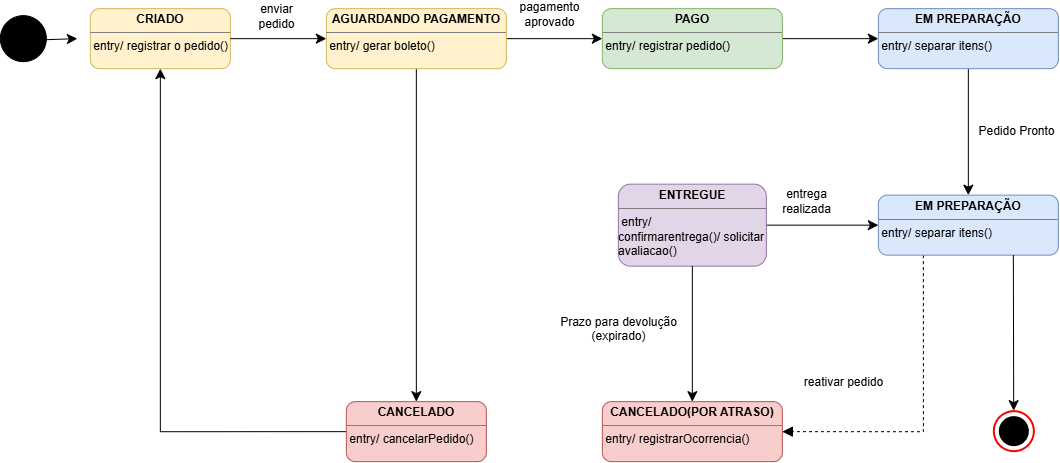

The diagram above was exported from draw.io. Its source (the exported page's mxGraphModel, read from the mxfile embedded in the PNG):
<mxGraphModel dx="1378" dy="1374" grid="1" gridSize="10" guides="1" tooltips="1" connect="1" arrows="1" fold="1" page="0" pageScale="1" pageWidth="827" pageHeight="1169" math="0" shadow="0">
  <root>
    <mxCell id="0" />
    <mxCell id="1" parent="0" />
    <mxCell id="o-QQVGuKSi2Fpps6UZTQ-2" parent="1" style="verticalAlign=top;align=left;overflow=fill;html=1;whiteSpace=wrap;rounded=1;fillColor=#fff2cc;strokeColor=#d6b656;" value="&lt;p style=&quot;margin:0px;margin-top:4px;text-align:center;&quot;&gt;&lt;b&gt;CRIADO&lt;/b&gt;&lt;/p&gt;&lt;hr size=&quot;1&quot; style=&quot;border-style:solid;&quot;&gt;&lt;div style=&quot;height:2px;&quot;&gt;&amp;nbsp;entry/ registrar o pedido()&lt;/div&gt;" vertex="1">
      <mxGeometry height="60" width="140" x="54" y="-22" as="geometry" />
    </mxCell>
    <mxCell id="o-QQVGuKSi2Fpps6UZTQ-9" edge="1" parent="1" source="o-QQVGuKSi2Fpps6UZTQ-3" style="edgeStyle=none;curved=1;rounded=0;orthogonalLoop=1;jettySize=auto;html=1;exitX=1;exitY=0.5;exitDx=0;exitDy=0;entryX=0;entryY=0.5;entryDx=0;entryDy=0;fontSize=12;startSize=8;endSize=8;" target="o-QQVGuKSi2Fpps6UZTQ-6">
      <mxGeometry relative="1" as="geometry" />
    </mxCell>
    <mxCell id="o-QQVGuKSi2Fpps6UZTQ-11" connectable="0" parent="o-QQVGuKSi2Fpps6UZTQ-9" style="edgeLabel;html=1;align=center;verticalAlign=middle;resizable=0;points=[];fontSize=12;labelBackgroundColor=none;" value="pagamento&lt;div&gt;aprovado&lt;/div&gt;" vertex="1">
      <mxGeometry relative="1" x="-0.2292" y="2" as="geometry">
        <mxPoint x="6" y="-23" as="offset" />
      </mxGeometry>
    </mxCell>
    <mxCell id="o-QQVGuKSi2Fpps6UZTQ-21" edge="1" parent="1" source="o-QQVGuKSi2Fpps6UZTQ-3" style="edgeStyle=none;curved=1;rounded=0;orthogonalLoop=1;jettySize=auto;html=1;entryX=0.5;entryY=0;entryDx=0;entryDy=0;fontSize=12;startSize=8;endSize=8;" target="Vz0I1fIwkWjtPUPAdZjM-4">
      <mxGeometry relative="1" as="geometry" />
    </mxCell>
    <mxCell id="o-QQVGuKSi2Fpps6UZTQ-3" parent="1" style="verticalAlign=top;align=left;overflow=fill;html=1;whiteSpace=wrap;rounded=1;fillColor=#fff2cc;strokeColor=#d6b656;" value="&lt;p style=&quot;margin:0px;margin-top:4px;text-align:center;&quot;&gt;&lt;b&gt;AGUARDANDO PAGAMENTO&lt;/b&gt;&lt;/p&gt;&lt;hr size=&quot;1&quot; style=&quot;border-style:solid;&quot;&gt;&lt;div style=&quot;height:2px;&quot;&gt;&amp;nbsp;entry/ gerar boleto()&lt;/div&gt;" vertex="1">
      <mxGeometry height="60" width="180" x="290" y="-22" as="geometry" />
    </mxCell>
    <mxCell id="Vz0I1fIwkWjtPUPAdZjM-1" parent="1" style="ellipse;whiteSpace=wrap;html=1;shapeInside=1;aspect=fixed;gradientColor=light-dark(#000000,#000000);fillColor=light-dark(#000000,#000000);" value="" vertex="1">
      <mxGeometry height="46" width="46" x="-36" y="-15" as="geometry" />
    </mxCell>
    <mxCell id="o-QQVGuKSi2Fpps6UZTQ-22" edge="1" parent="1" source="Vz0I1fIwkWjtPUPAdZjM-4" style="edgeStyle=orthogonalEdgeStyle;rounded=0;orthogonalLoop=1;jettySize=auto;html=1;exitX=0;exitY=0.5;exitDx=0;exitDy=0;entryX=0.5;entryY=1;entryDx=0;entryDy=0;fontSize=12;startSize=8;endSize=8;" target="o-QQVGuKSi2Fpps6UZTQ-2">
      <mxGeometry relative="1" as="geometry" />
    </mxCell>
    <mxCell id="Vz0I1fIwkWjtPUPAdZjM-2" edge="1" parent="1" source="Vz0I1fIwkWjtPUPAdZjM-1" style="edgeStyle=none;curved=1;rounded=0;orthogonalLoop=1;jettySize=auto;html=1;fontSize=12;startSize=8;endSize=8;">
      <mxGeometry relative="1" as="geometry">
        <mxPoint x="41" y="8" as="targetPoint" />
      </mxGeometry>
    </mxCell>
    <mxCell id="Vz0I1fIwkWjtPUPAdZjM-4" parent="1" style="verticalAlign=top;align=left;overflow=fill;html=1;whiteSpace=wrap;rounded=1;fillColor=#f8cecc;strokeColor=#b85450;" value="&lt;p style=&quot;margin:0px;margin-top:4px;text-align:center;&quot;&gt;&lt;b&gt;CANCELADO&lt;/b&gt;&lt;/p&gt;&lt;hr size=&quot;1&quot; style=&quot;border-style:solid;&quot;&gt;&lt;div style=&quot;height:2px;&quot;&gt;&amp;nbsp;entry/ cancelarPedido()&lt;/div&gt;" vertex="1">
      <mxGeometry height="60" width="140" x="310" y="371" as="geometry" />
    </mxCell>
    <mxCell id="o-QQVGuKSi2Fpps6UZTQ-10" edge="1" parent="1" source="o-QQVGuKSi2Fpps6UZTQ-6" style="edgeStyle=none;curved=1;rounded=0;orthogonalLoop=1;jettySize=auto;html=1;fontSize=12;startSize=8;endSize=8;" target="o-QQVGuKSi2Fpps6UZTQ-7" value="">
      <mxGeometry relative="1" as="geometry" />
    </mxCell>
    <mxCell id="o-QQVGuKSi2Fpps6UZTQ-6" parent="1" style="verticalAlign=top;align=left;overflow=fill;html=1;whiteSpace=wrap;rounded=1;fillColor=#d5e8d4;strokeColor=#82b366;" value="&lt;p style=&quot;margin:0px;margin-top:4px;text-align:center;&quot;&gt;&lt;b&gt;PAGO&lt;/b&gt;&lt;/p&gt;&lt;hr size=&quot;1&quot; style=&quot;border-style:solid;&quot;&gt;&lt;div style=&quot;height:2px;&quot;&gt;&amp;nbsp;entry/ registrar pedido()&lt;/div&gt;" vertex="1">
      <mxGeometry height="60" width="180" x="566" y="-22" as="geometry" />
    </mxCell>
    <mxCell id="o-QQVGuKSi2Fpps6UZTQ-14" edge="1" parent="1" source="o-QQVGuKSi2Fpps6UZTQ-7" style="edgeStyle=none;curved=1;rounded=0;orthogonalLoop=1;jettySize=auto;html=1;exitX=0.5;exitY=1;exitDx=0;exitDy=0;entryX=0.5;entryY=0;entryDx=0;entryDy=0;fontSize=12;startSize=8;endSize=8;" target="o-QQVGuKSi2Fpps6UZTQ-8">
      <mxGeometry relative="1" as="geometry" />
    </mxCell>
    <mxCell id="o-QQVGuKSi2Fpps6UZTQ-15" connectable="0" parent="o-QQVGuKSi2Fpps6UZTQ-14" style="edgeLabel;html=1;align=center;verticalAlign=middle;resizable=0;points=[];fontSize=12;labelBackgroundColor=none;" value="Pedido Pronto" vertex="1">
      <mxGeometry relative="1" x="-0.0303" as="geometry">
        <mxPoint x="48" y="1" as="offset" />
      </mxGeometry>
    </mxCell>
    <mxCell id="o-QQVGuKSi2Fpps6UZTQ-24" edge="1" parent="1" source="Vz0I1fIwkWjtPUPAdZjM-5" style="edgeStyle=none;curved=1;rounded=0;orthogonalLoop=1;jettySize=auto;html=1;exitX=1;exitY=0.5;exitDx=0;exitDy=0;entryX=0;entryY=0.5;entryDx=0;entryDy=0;fontSize=12;startSize=8;endSize=8;" target="o-QQVGuKSi2Fpps6UZTQ-8">
      <mxGeometry relative="1" as="geometry" />
    </mxCell>
    <mxCell id="o-QQVGuKSi2Fpps6UZTQ-25" connectable="0" parent="o-QQVGuKSi2Fpps6UZTQ-24" style="edgeLabel;html=1;align=center;verticalAlign=middle;resizable=0;points=[];fontSize=12;labelBackgroundColor=none;" value="entrega&lt;div&gt;realizada&lt;/div&gt;" vertex="1">
      <mxGeometry relative="1" x="-0.2857" as="geometry">
        <mxPoint y="-24" as="offset" />
      </mxGeometry>
    </mxCell>
    <mxCell id="o-QQVGuKSi2Fpps6UZTQ-7" parent="1" style="verticalAlign=top;align=left;overflow=fill;html=1;whiteSpace=wrap;rounded=1;fillColor=#dae8fc;strokeColor=#6c8ebf;" value="&lt;p style=&quot;margin:0px;margin-top:4px;text-align:center;&quot;&gt;&lt;b&gt;EM PREPARAÇÃO&lt;/b&gt;&lt;/p&gt;&lt;hr size=&quot;1&quot; style=&quot;border-style:solid;&quot;&gt;&lt;div style=&quot;height:2px;&quot;&gt;&amp;nbsp;entry/ separar itens()&lt;/div&gt;" vertex="1">
      <mxGeometry height="60" width="180" x="842" y="-22" as="geometry" />
    </mxCell>
    <mxCell id="Vz0I1fIwkWjtPUPAdZjM-5" parent="1" style="verticalAlign=top;align=left;overflow=fill;html=1;whiteSpace=wrap;rounded=1;fillColor=#e1d5e7;strokeColor=#9673a6;" value="&lt;p style=&quot;margin:0px;margin-top:4px;text-align:center;&quot;&gt;&lt;b&gt;ENTREGUE&lt;/b&gt;&lt;/p&gt;&lt;hr size=&quot;1&quot; style=&quot;border-style:solid;&quot;&gt;&lt;div style=&quot;height:2px;&quot;&gt;&amp;nbsp;entry/ confirmarentrega()/&lt;span style=&quot;background-color: transparent; color: light-dark(rgb(0, 0, 0), rgb(255, 255, 255));&quot;&gt;&amp;nbsp;solicitar avaliacao()&lt;/span&gt;&lt;/div&gt;&lt;div style=&quot;height:2px;&quot;&gt;&lt;br&gt;&lt;/div&gt;&lt;div style=&quot;height:2px;&quot;&gt;&lt;br&gt;&lt;/div&gt;&lt;div style=&quot;height:2px;&quot;&gt;&lt;br&gt;&lt;/div&gt;" vertex="1">
      <mxGeometry height="82" width="148" x="582" y="153.5" as="geometry" />
    </mxCell>
    <mxCell id="o-QQVGuKSi2Fpps6UZTQ-4" edge="1" parent="1" source="o-QQVGuKSi2Fpps6UZTQ-2" style="edgeStyle=none;curved=1;rounded=0;orthogonalLoop=1;jettySize=auto;html=1;exitX=1;exitY=0.5;exitDx=0;exitDy=0;entryX=0;entryY=0.5;entryDx=0;entryDy=0;fontSize=12;startSize=8;endSize=8;" target="o-QQVGuKSi2Fpps6UZTQ-3">
      <mxGeometry relative="1" as="geometry" />
    </mxCell>
    <mxCell id="o-QQVGuKSi2Fpps6UZTQ-5" connectable="0" parent="o-QQVGuKSi2Fpps6UZTQ-4" style="edgeLabel;html=1;align=center;verticalAlign=middle;resizable=0;points=[];fontSize=12;labelBackgroundColor=none;" value="enviar&lt;div&gt;pedido&lt;/div&gt;" vertex="1">
      <mxGeometry relative="1" x="-0.0417" y="-1" as="geometry">
        <mxPoint y="-24" as="offset" />
      </mxGeometry>
    </mxCell>
    <mxCell id="o-QQVGuKSi2Fpps6UZTQ-23" edge="1" parent="1" source="Vz0I1fIwkWjtPUPAdZjM-5" style="edgeStyle=none;curved=1;rounded=0;orthogonalLoop=1;jettySize=auto;html=1;exitX=0.5;exitY=1;exitDx=0;exitDy=0;entryX=0.5;entryY=0;entryDx=0;entryDy=0;fontSize=12;startSize=8;endSize=8;" target="o-QQVGuKSi2Fpps6UZTQ-19">
      <mxGeometry relative="1" as="geometry" />
    </mxCell>
    <mxCell id="Vz0I1fIwkWjtPUPAdZjM-6" connectable="0" parent="o-QQVGuKSi2Fpps6UZTQ-23" style="edgeLabel;html=1;align=center;verticalAlign=middle;resizable=0;points=[];fontSize=12;labelBackgroundColor=none;" value="Prazo para devolução&lt;div&gt;(expirado)&lt;br&gt;&lt;div&gt;&lt;br&gt;&lt;/div&gt;&lt;/div&gt;" vertex="1">
      <mxGeometry relative="1" x="0.0059" y="-3" as="geometry">
        <mxPoint x="-71" y="2" as="offset" />
      </mxGeometry>
    </mxCell>
    <mxCell id="o-QQVGuKSi2Fpps6UZTQ-20" edge="1" parent="1" source="o-QQVGuKSi2Fpps6UZTQ-8" style="edgeStyle=orthogonalEdgeStyle;rounded=0;orthogonalLoop=1;jettySize=auto;html=1;exitX=0.25;exitY=1;exitDx=0;exitDy=0;entryX=1;entryY=0.5;entryDx=0;entryDy=0;fontSize=12;startSize=8;endSize=8;dashed=1;endArrow=block;endFill=1;" target="o-QQVGuKSi2Fpps6UZTQ-19">
      <mxGeometry relative="1" as="geometry" />
    </mxCell>
    <mxCell id="Vz0I1fIwkWjtPUPAdZjM-7" connectable="0" parent="o-QQVGuKSi2Fpps6UZTQ-20" style="edgeLabel;html=1;align=center;verticalAlign=middle;resizable=0;points=[];fontSize=12;labelBackgroundColor=none;" value="reativar pedido" vertex="1">
      <mxGeometry relative="1" x="0.4592" y="-1" as="geometry">
        <mxPoint x="-25" y="-49" as="offset" />
      </mxGeometry>
    </mxCell>
    <mxCell id="o-QQVGuKSi2Fpps6UZTQ-8" parent="1" style="verticalAlign=top;align=left;overflow=fill;html=1;whiteSpace=wrap;rounded=1;fillColor=#dae8fc;strokeColor=#6c8ebf;" value="&lt;p style=&quot;margin:0px;margin-top:4px;text-align:center;&quot;&gt;&lt;b&gt;EM PREPARAÇÃO&lt;/b&gt;&lt;/p&gt;&lt;hr size=&quot;1&quot; style=&quot;border-style:solid;&quot;&gt;&lt;div style=&quot;height:2px;&quot;&gt;&amp;nbsp;entry/ separar itens()&lt;/div&gt;" vertex="1">
      <mxGeometry height="60" width="180" x="842" y="164.5" as="geometry" />
    </mxCell>
    <mxCell id="o-QQVGuKSi2Fpps6UZTQ-17" parent="1" style="ellipse;whiteSpace=wrap;html=1;shapeInside=1;aspect=fixed;fillColor=none;strokeColor=#FF0000;strokeWidth=2;" value="" vertex="1">
      <mxGeometry height="40" width="40" x="958" y="381" as="geometry" />
    </mxCell>
    <mxCell id="o-QQVGuKSi2Fpps6UZTQ-18" parent="1" style="ellipse;whiteSpace=wrap;html=1;shapeInside=1;aspect=fixed;fillColor=#000000;strokeColor=none;" value="" vertex="1">
      <mxGeometry height="30" width="30" x="963" y="386" as="geometry" />
    </mxCell>
    <mxCell id="o-QQVGuKSi2Fpps6UZTQ-19" parent="1" style="verticalAlign=top;align=left;overflow=fill;html=1;whiteSpace=wrap;rounded=1;fillColor=#f8cecc;strokeColor=#b85450;" value="&lt;p style=&quot;margin:0px;margin-top:4px;text-align:center;&quot;&gt;&lt;b&gt;CANCELADO(POR ATRASO)&lt;/b&gt;&lt;/p&gt;&lt;hr size=&quot;1&quot; style=&quot;border-style:solid;&quot;&gt;&lt;div style=&quot;height:2px;&quot;&gt;&amp;nbsp;entry/ registrarOcorrencia()&lt;/div&gt;" vertex="1">
      <mxGeometry height="60" width="180" x="566" y="371" as="geometry" />
    </mxCell>
    <mxCell id="o-QQVGuKSi2Fpps6UZTQ-16" edge="1" parent="1" source="o-QQVGuKSi2Fpps6UZTQ-8" style="edgeStyle=none;curved=1;rounded=0;orthogonalLoop=1;jettySize=auto;html=1;exitX=0.75;exitY=1;exitDx=0;exitDy=0;fontSize=12;startSize=8;endSize=8;">
      <mxGeometry relative="1" as="geometry">
        <mxPoint x="977.3333333333335" y="380" as="targetPoint" />
      </mxGeometry>
    </mxCell>
  </root>
</mxGraphModel>